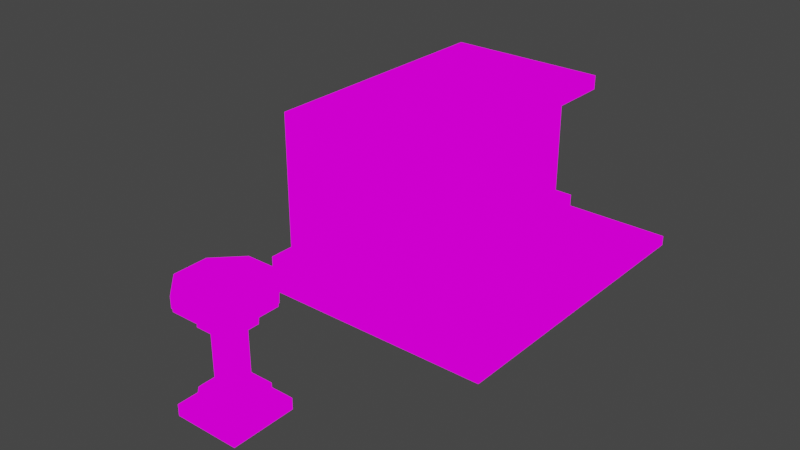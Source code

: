 # Source: Altar.blend  (saved by Blender 2.83.19; exported with 4.5.12 LTS)
import bpy
from mathutils import Matrix  # noqa: F401  (used for matrix-valued properties, if any)

bpy.ops.wm.read_factory_settings(use_empty=True)
scene = bpy.context.scene
scene.name = 'Scene'

# ---- collections
col_collection = bpy.data.collections.new('Collection'); scene.collection.children.link(col_collection)

# ---- images (referenced by path relative to the original .blend; pixels are not part of the script)
import os
ASSET_DIR = os.environ.get("B2B_ASSET_DIR", "")  # directory of the original .blend (textures are referenced by path, not embedded)
HERE = os.path.dirname(os.path.abspath(__file__))  # packed textures are extracted next to this script under _unpacked/

def load_image(name, relpath, width, height, colorspace="sRGB"):
    """Load a texture the original file referenced (path relative to the .blend, or extracted next to this script)."""
    p = next((c for c in (os.path.join(HERE, relpath), os.path.join(ASSET_DIR, relpath)) if relpath and os.path.exists(c)), "")
    if p:
        img = bpy.data.images.load(p, check_existing=True)
        img.name = name
    else:  # same state as the original file: an image datablock whose file is absent (Cycles renders it pink)
        img = bpy.data.images.new(name, width, height)
        img.source = "FILE"
        img.filepath = "//" + (relpath or name)
    img.colorspace_settings.name = colorspace
    return img
img_altar_texture_png = load_image('Altar_Texture.png', 'Altar_Texture.png', 1024, 1024, 'sRGB')

# ---- materials (node trees are filled in below, after node groups)
mat_material_001 = bpy.data.materials.new('Material.001')
mat_material_001.use_transparent_shadow = False

# ---- material node trees
mat_material_001.use_nodes = True; mat_material_001.node_tree.nodes.clear()
_N = mat_material_001.node_tree.nodes; _L = mat_material_001.node_tree.links
n0 = _N.new('ShaderNodeOutputMaterial'); n0.name = 'Material Output'; n0.location = (300, 300)
n1 = _N.new('ShaderNodeEmission'); n1.name = 'Emission'; n1.location = (10, 300)
n2 = _N.new('ShaderNodeTexImage'); n2.name = 'Image Texture'; n2.location = (-280, 280)
n2.image = img_altar_texture_png
n2.interpolation = 'Closest'
_L.new(n1.outputs[0], n0.inputs[0])
_L.new(n2.outputs[0], n1.inputs[0])
n0.is_active_output = True

# ---- world
world_world = bpy.data.worlds.new('World'); scene.world = world_world
world_world.use_nodes = True; world_world.node_tree.nodes.clear()
_N = world_world.node_tree.nodes; _L = world_world.node_tree.links
n0 = _N.new('ShaderNodeOutputWorld'); n0.name = 'World Output'; n0.location = (300, 300)
n1 = _N.new('ShaderNodeBackground'); n1.name = 'Background'; n1.location = (10, 300)
n1.inputs[0].default_value = (0.05088, 0.05088, 0.05088, 1.0)
_L.new(n1.outputs[0], n0.inputs[0])
n0.is_active_output = True
world_world.color = (0.05088, 0.05088, 0.05088)
world_world.use_sun_shadow = False
world_world.sun_shadow_jitter_overblur = 0.0

# ---- meshes
me_cylinder = bpy.data.meshes.new('Cylinder')
me_cylinder.from_pydata([(-0.01859, 1.52, 0.004039), (-0.01859, 1.52, 0.6089), (1.051, 1.077, 0.004039), (1.051, 1.077, 0.6089), (1.494, 0.007861, 0.004039), (1.494, 0.007861, 0.6089), (1.051, -1.061, 0.004039), (1.051, -1.061, 0.6089), (-0.01859, -1.504, 0.004039), (-0.01859, -1.504, 0.6089), (-1.088, -1.061, 0.004039), (-1.088, -1.061, 0.6089), (-1.531, 0.007861, 0.004039), (-1.531, 0.007861, 0.6089), (-1.088, 1.077, 0.004039), (-1.088, 1.077, 0.6089), (-0.01859, 1.434, 0.6089), (0.9901, 1.017, 0.6089), (1.408, 0.007861, 0.6089), (0.9901, -1.001, 0.6089), (-0.01859, -1.419, 0.6089), (-1.027, -1.001, 0.6089), (-1.445, 0.007861, 0.6089), (-1.027, 1.017, 0.6089), (-0.01859, 1.434, 0.6921), (0.9901, 1.017, 0.6921), (1.408, 0.007861, 0.6921), (0.9901, -1.001, 0.6921), (-0.01859, -1.419, 0.6921), (-1.027, -1.001, 0.6921), (-1.445, 0.007861, 0.6921), (-1.027, 1.017, 0.6921), (-0.01859, 0.9242, 0.9283), (0.6294, 0.6558, 0.9283), (0.8978, 0.007861, 0.9283), (0.6294, -0.6401, 0.9283), (-0.01859, -0.9085, 0.9283), (-0.6666, -0.6401, 0.9283), (-0.935, 0.007861, 0.9283), (-0.6666, 0.6558, 0.9283), (-0.01859, 0.7302, 1.105), (0.4922, 0.5186, 1.105), (0.7038, 0.007861, 1.105), (0.4922, -0.5029, 1.105), (-0.01859, -0.7145, 1.105), (-0.5294, -0.5029, 1.105), (-0.7409, 0.007861, 1.105), (-0.5294, 0.5186, 1.105), (-0.01859, 0.7302, 3.901), (0.4922, 0.5186, 3.901), (0.7038, 0.007861, 3.901), (0.4922, -0.5029, 3.901), (-0.01859, -0.7145, 3.901), (-0.5294, -0.5029, 3.901), (-0.7409, 0.007861, 3.901), (-0.5294, 0.5186, 3.901), (-0.01859, 1.211, 3.944), (0.8319, 0.8584, 3.944), (1.184, 0.007861, 3.944), (0.8319, -0.8427, 3.944), (-0.01859, -1.195, 3.944), (-0.8691, -0.8427, 3.944), (-1.221, 0.007861, 3.944), (-0.8691, 0.8584, 3.944), (-0.01859, 1.211, 3.997), (0.8319, 0.8584, 3.997), (1.184, 0.007861, 3.997), (0.8319, -0.8427, 3.997), (-0.01859, -1.195, 3.997), (-0.8691, -0.8427, 3.997), (-1.221, 0.007861, 3.997), (-0.8691, 0.8584, 3.997), (-0.01859, 0.7381, 4.059), (0.4978, 0.5242, 4.059), (0.7117, 0.007861, 4.059), (0.4978, -0.5085, 4.059), (-0.01859, -0.7224, 4.059), (-0.535, -0.5085, 4.059), (-0.7488, 0.007861, 4.059), (-0.535, 0.5242, 4.059), (-0.01859, 1.603, 4.663), (1.109, 1.136, 4.663), (1.576, 0.007861, 4.663), (1.109, -1.12, 4.663), (-0.01859, -1.587, 4.663), (-1.146, -1.12, 4.663), (-1.614, 0.007861, 4.663), (-1.146, 1.136, 4.663), (-0.01859, 1.704, 4.689), (1.181, 1.207, 4.689), (1.677, 0.007861, 4.689), (1.181, -1.191, 4.689), (-0.01859, -1.688, 4.689), (-1.218, -1.191, 4.689), (-1.714, 0.007861, 4.689), (-1.218, 1.207, 4.689), (-0.01859, 1.704, 4.722), (1.181, 1.207, 4.722), (1.677, 0.007861, 4.722), (1.181, -1.191, 4.722), (-0.01859, -1.688, 4.722), (-1.218, -1.191, 4.722), (-1.714, 0.007861, 4.722), (-1.218, 1.207, 4.722), (-0.01859, 1.45, 4.768), (1.001, 1.028, 4.768), (1.424, 0.007861, 4.768), (1.001, -1.012, 4.768), (-0.01859, -1.435, 4.768), (-1.039, -1.012, 4.768), (-1.461, 0.007861, 4.768), (-1.039, 1.028, 4.768), (-0.01859, 1.45, 4.827), (1.001, 1.028, 4.827), (1.424, 0.007861, 4.827), (1.001, -1.012, 4.827), (-0.01859, -1.435, 4.827), (-1.039, -1.012, 4.827), (-1.461, 0.007861, 4.827), (-1.039, 1.028, 4.827), (-0.01859, 2.026, 4.827), (1.408, 1.435, 4.827), (1.999, 0.007861, 4.827), (1.408, -1.419, 4.827), (-0.01859, -2.01, 4.827), (-1.445, -1.419, 4.827), (-2.037, 0.007861, 4.827), (-1.445, 1.435, 4.827), (-0.01859, 2.026, 4.985), (1.408, 1.435, 4.985), (1.999, 0.007861, 4.985), (1.408, -1.419, 4.985), (-0.01859, -2.01, 4.985), (-1.445, -1.419, 4.985), (-2.037, 0.007861, 4.985), (-1.445, 1.435, 4.985), (-0.01859, 2.071, 4.985), (1.44, 1.467, 4.985), (2.045, 0.007861, 4.985), (1.44, -1.451, 4.985), (-0.01859, -2.056, 4.985), (-1.478, -1.451, 4.985), (-2.082, 0.007861, 4.985), (-1.478, 1.467, 4.985), (-0.01859, 2.071, 5.492), (1.44, 1.467, 5.492), (2.045, 0.007861, 5.492), (1.44, -1.451, 5.492), (-0.01859, -2.056, 5.492), (-1.478, -1.451, 5.492), (-2.082, 0.007861, 5.492), (-1.478, 1.467, 5.492), (-2.018, -0.8162, -0.266), (-2.018, -0.8162, 0.266), (-0.8505, 2.003, -0.266), (-0.8505, 2.003, 0.266), (0.8133, -1.988, -0.266), (0.8133, -1.988, 0.266), (1.98, 0.8304, -0.266), (1.98, 0.8304, 0.266)], [], [(0, 1, 3, 2), (2, 3, 5, 4), (4, 5, 7, 6), (6, 7, 9, 8), (8, 9, 11, 10), (10, 11, 13, 12), (9, 7, 19, 20), (12, 13, 15, 14), (14, 15, 1, 0), (0, 2, 4, 6, 8, 10, 12, 14), (19, 18, 26, 27), (15, 13, 22, 23), (5, 3, 17, 18), (11, 9, 20, 21), (1, 15, 23, 16), (3, 1, 16, 17), (7, 5, 18, 19), (13, 11, 21, 22), (31, 30, 38, 39), (17, 16, 24, 25), (16, 23, 31, 24), (22, 21, 29, 30), (20, 19, 27, 28), (18, 17, 25, 26), (23, 22, 30, 31), (21, 20, 28, 29), (36, 35, 43, 44), (29, 28, 36, 37), (27, 26, 34, 35), (25, 24, 32, 33), (24, 31, 39, 32), (30, 29, 37, 38), (28, 27, 35, 36), (26, 25, 33, 34), (40, 47, 55, 48), (34, 33, 41, 42), (39, 38, 46, 47), (37, 36, 44, 45), (35, 34, 42, 43), (33, 32, 40, 41), (32, 39, 47, 40), (38, 37, 45, 46), (53, 52, 60, 61), (46, 45, 53, 54), (44, 43, 51, 52), (42, 41, 49, 50), (47, 46, 54, 55), (45, 44, 52, 53), (43, 42, 50, 51), (41, 40, 48, 49), (63, 62, 70, 71), (51, 50, 58, 59), (49, 48, 56, 57), (48, 55, 63, 56), (54, 53, 61, 62), (52, 51, 59, 60), (50, 49, 57, 58), (55, 54, 62, 63), (70, 69, 77, 78), (61, 60, 68, 69), (59, 58, 66, 67), (57, 56, 64, 65), (56, 63, 71, 64), (62, 61, 69, 70), (60, 59, 67, 68), (58, 57, 65, 66), (73, 72, 80, 81), (68, 67, 75, 76), (66, 65, 73, 74), (71, 70, 78, 79), (69, 68, 76, 77), (67, 66, 74, 75), (65, 64, 72, 73), (64, 71, 79, 72), (87, 86, 94, 95), (72, 79, 87, 80), (78, 77, 85, 86), (76, 75, 83, 84), (74, 73, 81, 82), (79, 78, 86, 87), (77, 76, 84, 85), (75, 74, 82, 83), (90, 89, 97, 98), (85, 84, 92, 93), (83, 82, 90, 91), (81, 80, 88, 89), (80, 87, 95, 88), (86, 85, 93, 94), (84, 83, 91, 92), (82, 81, 89, 90), (96, 103, 111, 104), (95, 94, 102, 103), (93, 92, 100, 101), (91, 90, 98, 99), (89, 88, 96, 97), (88, 95, 103, 96), (94, 93, 101, 102), (92, 91, 99, 100), (107, 106, 114, 115), (102, 101, 109, 110), (100, 99, 107, 108), (98, 97, 105, 106), (103, 102, 110, 111), (101, 100, 108, 109), (99, 98, 106, 107), (97, 96, 104, 105), (119, 118, 126, 127), (105, 104, 112, 113), (104, 111, 119, 112), (110, 109, 117, 118), (108, 107, 115, 116), (106, 105, 113, 114), (111, 110, 118, 119), (109, 108, 116, 117), (124, 123, 131, 132), (117, 116, 124, 125), (115, 114, 122, 123), (113, 112, 120, 121), (112, 119, 127, 120), (118, 117, 125, 126), (116, 115, 123, 124), (114, 113, 121, 122), (128, 135, 143, 136), (122, 121, 129, 130), (127, 126, 134, 135), (125, 124, 132, 133), (123, 122, 130, 131), (121, 120, 128, 129), (120, 127, 135, 128), (126, 125, 133, 134), (141, 140, 148, 149), (134, 133, 141, 142), (132, 131, 139, 140), (130, 129, 137, 138), (135, 134, 142, 143), (133, 132, 140, 141), (131, 130, 138, 139), (129, 128, 136, 137), (145, 144, 151, 150, 149, 148, 147, 146), (139, 138, 146, 147), (137, 136, 144, 145), (136, 143, 151, 144), (142, 141, 149, 150), (140, 139, 147, 148), (138, 137, 145, 146), (143, 142, 150, 151), (152, 153, 155, 154), (154, 155, 159, 158), (158, 159, 157, 156), (156, 157, 153, 152), (154, 158, 156, 152), (159, 155, 153, 157)])
_uv = me_cylinder.uv_layers.new(name='UVMap')
_uv.uv.foreach_set('vector', [0.2081, 0.06439, 0.2081, 0.1178, 0.3103, 0.1178, 0.3103, 0.06439, 0.6853, 0.0957, 0.6853, 0.1491, 0.6136, 0.1491, 0.6136, 0.0957, 0.6136, 0.0957, 0.6136, 0.1491, 0.5115, 0.1491, 0.5115, 0.0957, 0.5115, 0.0957, 0.5115, 0.1491, 0.4388, 0.1491, 0.4388, 0.0957, 0.3121, 0.06439, 0.3121, 0.1178, 0.2099, 0.1178, 0.2099, 0.06439, 0.4381, 0.0957, 0.4381, 0.1491, 0.5097, 0.1491, 0.5097, 0.0957, 0.4388, 0.1491, 0.5115, 0.1491, 0.5144, 0.1491, 0.4458, 0.1491, 0.5097, 0.0957, 0.5097, 0.1491, 0.6118, 0.1491, 0.6118, 0.0957, 0.6118, 0.0957, 0.6118, 0.1491, 0.6846, 0.1491, 0.6846, 0.0957, 0.7469, 0.8847, 0.8342, 0.8853, 0.8964, 0.824, 0.897, 0.7367, 0.8357, 0.6745, 0.7484, 0.6739, 0.6862, 0.7352, 0.6856, 0.8225, 0.5144, 0.1491, 0.6107, 0.1491, 0.6107, 0.1564, 0.5144, 0.1564, 0.6118, 0.1491, 0.5097, 0.1491, 0.5127, 0.1491, 0.609, 0.1491, 0.6136, 0.1491, 0.6853, 0.1491, 0.6783, 0.1491, 0.6107, 0.1491, 0.2099, 0.1178, 0.3121, 0.1178, 0.3091, 0.1178, 0.2127, 0.1178, 0.6846, 0.1491, 0.6118, 0.1491, 0.609, 0.1491, 0.6776, 0.1491, 0.3103, 0.1178, 0.2081, 0.1178, 0.211, 0.1178, 0.3074, 0.1178, 0.5115, 0.1491, 0.6136, 0.1491, 0.6107, 0.1491, 0.5144, 0.1491, 0.5097, 0.1491, 0.4381, 0.1491, 0.4451, 0.1491, 0.5127, 0.1491, 0.609, 0.1564, 0.5127, 0.1564, 0.5302, 0.1772, 0.5921, 0.1772, 0.3074, 0.1178, 0.211, 0.1178, 0.211, 0.1251, 0.3074, 0.1251, 0.6776, 0.1491, 0.609, 0.1491, 0.609, 0.1564, 0.6776, 0.1564, 0.5127, 0.1491, 0.4451, 0.1491, 0.4451, 0.1564, 0.5127, 0.1564, 0.4458, 0.1491, 0.5144, 0.1491, 0.5144, 0.1564, 0.4458, 0.1564, 0.6107, 0.1491, 0.6783, 0.1491, 0.6783, 0.1564, 0.6107, 0.1564, 0.609, 0.1491, 0.5127, 0.1491, 0.5127, 0.1564, 0.609, 0.1564, 0.2127, 0.1178, 0.3091, 0.1178, 0.3091, 0.1251, 0.2127, 0.1251, 0.4872, 0.1772, 0.5313, 0.1772, 0.5377, 0.1929, 0.503, 0.1929, 0.2127, 0.1251, 0.3091, 0.1251, 0.2916, 0.146, 0.2296, 0.146, 0.5144, 0.1564, 0.6107, 0.1564, 0.5932, 0.1772, 0.5313, 0.1772, 0.3074, 0.1251, 0.211, 0.1251, 0.2286, 0.146, 0.2905, 0.146, 0.6776, 0.1564, 0.609, 0.1564, 0.5921, 0.1772, 0.6362, 0.1772, 0.5127, 0.1564, 0.4451, 0.1564, 0.4868, 0.1772, 0.5302, 0.1772, 0.4458, 0.1564, 0.5144, 0.1564, 0.5313, 0.1772, 0.4872, 0.1772, 0.6107, 0.1564, 0.6783, 0.1564, 0.6366, 0.1772, 0.5932, 0.1772, 0.6204, 0.1929, 0.5856, 0.1929, 0.5856, 0.4395, 0.6204, 0.4395, 0.5932, 0.1772, 0.6366, 0.1772, 0.6207, 0.1929, 0.5865, 0.1929, 0.5921, 0.1772, 0.5302, 0.1772, 0.5369, 0.1929, 0.5856, 0.1929, 0.2296, 0.146, 0.2916, 0.146, 0.2849, 0.1616, 0.2361, 0.1616, 0.5313, 0.1772, 0.5932, 0.1772, 0.5865, 0.1929, 0.5377, 0.1929, 0.2905, 0.146, 0.2286, 0.146, 0.2352, 0.1616, 0.284, 0.1616, 0.6362, 0.1772, 0.5921, 0.1772, 0.5856, 0.1929, 0.6204, 0.1929, 0.5302, 0.1772, 0.4868, 0.1772, 0.5026, 0.1929, 0.5369, 0.1929, 0.2361, 0.4085, 0.2849, 0.4085, 0.3014, 0.4123, 0.2201, 0.4123, 0.5369, 0.1929, 0.5026, 0.1929, 0.5026, 0.4395, 0.5369, 0.4395, 0.503, 0.1929, 0.5377, 0.1929, 0.5377, 0.4395, 0.503, 0.4395, 0.5865, 0.1929, 0.6207, 0.1929, 0.6207, 0.4395, 0.5865, 0.4395, 0.5856, 0.1929, 0.5369, 0.1929, 0.5369, 0.4395, 0.5856, 0.4395, 0.2361, 0.1616, 0.2849, 0.1616, 0.2849, 0.4085, 0.2361, 0.4085, 0.5377, 0.1929, 0.5865, 0.1929, 0.5865, 0.4395, 0.5377, 0.4395, 0.284, 0.1616, 0.2352, 0.1616, 0.2352, 0.4085, 0.284, 0.4085, 0.6016, 0.4433, 0.5204, 0.4433, 0.5204, 0.4479, 0.6016, 0.4479, 0.5377, 0.4395, 0.5865, 0.4395, 0.603, 0.4433, 0.5218, 0.4433, 0.284, 0.4085, 0.2352, 0.4085, 0.2187, 0.4123, 0.3, 0.4123, 0.6204, 0.4395, 0.5856, 0.4395, 0.6016, 0.4433, 0.6594, 0.4433, 0.5369, 0.4395, 0.5026, 0.4395, 0.4634, 0.4433, 0.5204, 0.4433, 0.503, 0.4395, 0.5377, 0.4395, 0.5218, 0.4433, 0.4639, 0.4433, 0.5865, 0.4395, 0.6207, 0.4395, 0.66, 0.4433, 0.603, 0.4433, 0.5856, 0.4395, 0.5369, 0.4395, 0.5204, 0.4433, 0.6016, 0.4433, 0.5204, 0.4479, 0.4634, 0.4479, 0.502, 0.4534, 0.5366, 0.4534, 0.2201, 0.4123, 0.3014, 0.4123, 0.3014, 0.4169, 0.2201, 0.4169, 0.5218, 0.4433, 0.603, 0.4433, 0.603, 0.4479, 0.5218, 0.4479, 0.3, 0.4123, 0.2187, 0.4123, 0.2187, 0.4169, 0.3, 0.4169, 0.6594, 0.4433, 0.6016, 0.4433, 0.6016, 0.4479, 0.6594, 0.4479, 0.5204, 0.4433, 0.4634, 0.4433, 0.4634, 0.4479, 0.5204, 0.4479, 0.4639, 0.4433, 0.5218, 0.4433, 0.5218, 0.4479, 0.4639, 0.4479, 0.603, 0.4433, 0.66, 0.4433, 0.66, 0.4479, 0.603, 0.4479, 0.2843, 0.4224, 0.235, 0.4224, 0.2052, 0.4757, 0.313, 0.4757, 0.4639, 0.4479, 0.5218, 0.4479, 0.5375, 0.4534, 0.5023, 0.4534, 0.603, 0.4479, 0.66, 0.4479, 0.6214, 0.4534, 0.5868, 0.4534, 0.6016, 0.4479, 0.5204, 0.4479, 0.5366, 0.4534, 0.5859, 0.4534, 0.2201, 0.4169, 0.3014, 0.4169, 0.2852, 0.4224, 0.2358, 0.4224, 0.5218, 0.4479, 0.603, 0.4479, 0.5868, 0.4534, 0.5375, 0.4534, 0.3, 0.4169, 0.2187, 0.4169, 0.235, 0.4224, 0.2843, 0.4224, 0.6594, 0.4479, 0.6016, 0.4479, 0.5859, 0.4534, 0.621, 0.4534, 0.6146, 0.5067, 0.5069, 0.5067, 0.5034, 0.509, 0.6179, 0.509, 0.621, 0.4534, 0.5859, 0.4534, 0.6146, 0.5067, 0.6913, 0.5067, 0.5366, 0.4534, 0.502, 0.4534, 0.4313, 0.5067, 0.5069, 0.5067, 0.5023, 0.4534, 0.5375, 0.4534, 0.5088, 0.5067, 0.4321, 0.5067, 0.5868, 0.4534, 0.6214, 0.4534, 0.6921, 0.5067, 0.6165, 0.5067, 0.5859, 0.4534, 0.5366, 0.4534, 0.5069, 0.5067, 0.6146, 0.5067, 0.2358, 0.4224, 0.2852, 0.4224, 0.3149, 0.4757, 0.2071, 0.4757, 0.5375, 0.4534, 0.5868, 0.4534, 0.6165, 0.5067, 0.5088, 0.5067, 0.62, 0.509, 0.7003, 0.509, 0.7003, 0.5119, 0.62, 0.5119, 0.2071, 0.4757, 0.3149, 0.4757, 0.3184, 0.4781, 0.2038, 0.4781, 0.5088, 0.5067, 0.6165, 0.5067, 0.62, 0.509, 0.5054, 0.509, 0.313, 0.4757, 0.2052, 0.4757, 0.2018, 0.4781, 0.3164, 0.4781, 0.6913, 0.5067, 0.6146, 0.5067, 0.6179, 0.509, 0.6995, 0.509, 0.5069, 0.5067, 0.4313, 0.5067, 0.4231, 0.509, 0.5034, 0.509, 0.4321, 0.5067, 0.5088, 0.5067, 0.5054, 0.509, 0.4239, 0.509, 0.6165, 0.5067, 0.6921, 0.5067, 0.7003, 0.509, 0.62, 0.509, 0.6995, 0.5119, 0.6179, 0.5119, 0.6095, 0.516, 0.6789, 0.516, 0.6179, 0.509, 0.5034, 0.509, 0.5034, 0.5119, 0.6179, 0.5119, 0.2038, 0.4781, 0.3184, 0.4781, 0.3184, 0.481, 0.2038, 0.481, 0.5054, 0.509, 0.62, 0.509, 0.62, 0.5119, 0.5054, 0.5119, 0.3164, 0.4781, 0.2018, 0.4781, 0.2018, 0.481, 0.3164, 0.481, 0.6995, 0.509, 0.6179, 0.509, 0.6179, 0.5119, 0.6995, 0.5119, 0.5034, 0.509, 0.4231, 0.509, 0.4231, 0.5119, 0.5034, 0.5119, 0.4239, 0.509, 0.5054, 0.509, 0.5054, 0.5119, 0.4239, 0.5119, 0.5138, 0.516, 0.6112, 0.516, 0.6112, 0.5212, 0.5138, 0.5212, 0.5034, 0.5119, 0.4231, 0.5119, 0.4438, 0.516, 0.5121, 0.516, 0.4239, 0.5119, 0.5054, 0.5119, 0.5138, 0.516, 0.4445, 0.516, 0.62, 0.5119, 0.7003, 0.5119, 0.6796, 0.516, 0.6112, 0.516, 0.6179, 0.5119, 0.5034, 0.5119, 0.5121, 0.516, 0.6095, 0.516, 0.2038, 0.481, 0.3184, 0.481, 0.3097, 0.485, 0.2122, 0.485, 0.5054, 0.5119, 0.62, 0.5119, 0.6112, 0.516, 0.5138, 0.516, 0.3164, 0.481, 0.2018, 0.481, 0.2105, 0.485, 0.308, 0.485, 0.6095, 0.5212, 0.5121, 0.5212, 0.4924, 0.5212, 0.6286, 0.5212, 0.308, 0.485, 0.2105, 0.485, 0.2105, 0.4902, 0.308, 0.4902, 0.6789, 0.516, 0.6095, 0.516, 0.6095, 0.5212, 0.6789, 0.5212, 0.5121, 0.516, 0.4438, 0.516, 0.4438, 0.5212, 0.5121, 0.5212, 0.4445, 0.516, 0.5138, 0.516, 0.5138, 0.5212, 0.4445, 0.5212, 0.6112, 0.516, 0.6796, 0.516, 0.6796, 0.5212, 0.6112, 0.5212, 0.6095, 0.516, 0.5121, 0.516, 0.5121, 0.5212, 0.6095, 0.5212, 0.2122, 0.485, 0.3097, 0.485, 0.3097, 0.4902, 0.2122, 0.4902, 0.3977, 0.5212, 0.4948, 0.5212, 0.4948, 0.5244, 0.3977, 0.5244, 0.2122, 0.4902, 0.3097, 0.4902, 0.3295, 0.4902, 0.1931, 0.4902, 0.5138, 0.5212, 0.6112, 0.5212, 0.631, 0.5212, 0.4948, 0.5212, 0.308, 0.4902, 0.2105, 0.4902, 0.1907, 0.4902, 0.3271, 0.4902, 0.6789, 0.5212, 0.6095, 0.5212, 0.6286, 0.5212, 0.7257, 0.5212, 0.5121, 0.5212, 0.4438, 0.5212, 0.3967, 0.5212, 0.4924, 0.5212, 0.4445, 0.5212, 0.5138, 0.5212, 0.4948, 0.5212, 0.3977, 0.5212, 0.6112, 0.5212, 0.6796, 0.5212, 0.7267, 0.5212, 0.631, 0.5212, 0.7257, 0.5244, 0.6286, 0.5244, 0.6301, 0.5244, 0.7294, 0.5244, 0.631, 0.5212, 0.7267, 0.5212, 0.7267, 0.5244, 0.631, 0.5244, 0.6286, 0.5212, 0.4924, 0.5212, 0.4924, 0.5244, 0.6286, 0.5244, 0.1931, 0.4902, 0.3295, 0.4902, 0.3295, 0.4934, 0.1931, 0.4934, 0.4948, 0.5212, 0.631, 0.5212, 0.631, 0.5244, 0.4948, 0.5244, 0.3271, 0.4902, 0.1907, 0.4902, 0.1907, 0.4934, 0.3271, 0.4934, 0.7257, 0.5212, 0.6286, 0.5212, 0.6286, 0.5244, 0.7257, 0.5244, 0.4924, 0.5212, 0.3967, 0.5212, 0.3967, 0.5244, 0.4924, 0.5244, 0.1916, 0.4934, 0.331, 0.4934, 0.331, 0.549, 0.1916, 0.549, 0.4924, 0.5244, 0.3967, 0.5244, 0.393, 0.5244, 0.4908, 0.5244, 0.3977, 0.5244, 0.4948, 0.5244, 0.4933, 0.5244, 0.394, 0.5244, 0.631, 0.5244, 0.7267, 0.5244, 0.7304, 0.5244, 0.6326, 0.5244, 0.6286, 0.5244, 0.4924, 0.5244, 0.4908, 0.5244, 0.6301, 0.5244, 0.1931, 0.4934, 0.3295, 0.4934, 0.331, 0.4934, 0.1916, 0.4934, 0.4948, 0.5244, 0.631, 0.5244, 0.6326, 0.5244, 0.4933, 0.5244, 0.3271, 0.4934, 0.1907, 0.4934, 0.1891, 0.4934, 0.3286, 0.4934, 0.8498, 0.9238, 0.7307, 0.923, 0.6471, 0.8381, 0.6479, 0.719, 0.7328, 0.6354, 0.8519, 0.6362, 0.9356, 0.7211, 0.9347, 0.8402, 0.4933, 0.5244, 0.6326, 0.5244, 0.6326, 0.5799, 0.4933, 0.5799, 0.3286, 0.4934, 0.1891, 0.4934, 0.1891, 0.549, 0.3286, 0.549, 0.7294, 0.5244, 0.6301, 0.5244, 0.6301, 0.5799, 0.7294, 0.5799, 0.4908, 0.5244, 0.393, 0.5244, 0.393, 0.5799, 0.4908, 0.5799, 0.394, 0.5244, 0.4933, 0.5244, 0.4933, 0.5799, 0.394, 0.5799, 0.6326, 0.5244, 0.7304, 0.5244, 0.7304, 0.5799, 0.6326, 0.5799, 0.6301, 0.5244, 0.4908, 0.5244, 0.4908, 0.5799, 0.6301, 0.5799, 0.4261, 0.07187, 0.4261, 0.1188, 0.6952, 0.1188, 0.6952, 0.07187, 0.1238, 0.04054, 0.1238, 0.08753, 0.3944, 0.08753, 0.3944, 0.04054, 0.6972, 0.07187, 0.6972, 0.1188, 0.4281, 0.1188, 0.4281, 0.07187, 0.3964, 0.04054, 0.3964, 0.08753, 0.1258, 0.08753, 0.1258, 0.04054, 0.6749, 0.8938, 0.9061, 0.8955, 0.9078, 0.6653, 0.6766, 0.6636, 0.9061, 0.8955, 0.6749, 0.8938, 0.6766, 0.6636, 0.9078, 0.6653])
me_cylinder.materials.append(mat_material_001)
me_cylinder.use_remesh_fix_poles = True
me_cylinder.use_remesh_preserve_attributes = False
me_cylinder.use_mirror_vertex_groups = False
me_cylinder.update()
me_cube_001 = bpy.data.meshes.new('Cube.001')
me_cube_001.from_pydata([(-6.227, -9.056, -0.00202), (-6.227, -9.056, 0.4819), (-6.227, 9.056, -0.00202), (-6.227, 9.056, 0.4819), (6.227, -9.056, -0.00202), (6.227, -9.056, 0.4819), (6.227, 9.056, -0.00202), (6.227, 9.056, 0.4819), (-5.714, -8.507, 0.4721), (-5.714, -8.507, 1.341), (-5.714, 8.507, 0.4721), (-5.714, 8.507, 1.341), (1.208, -8.507, 0.4721), (1.208, -8.507, 1.341), (1.208, 8.507, 0.4721), (1.208, 8.507, 1.341), (-5.308, -7.51, 1.341), (-5.308, 7.51, 1.341), (0.8023, 7.51, 1.341), (0.8023, -7.51, 1.341), (-5.308, -7.51, 7.515), (-5.308, 7.51, 7.515), (0.8023, 7.51, 7.515), (0.8023, -7.51, 7.515), (0.8023, 6.822, 1.76), (0.8023, -6.822, 1.76), (0.8023, 6.822, 6.539), (0.8023, -6.822, 6.539), (0.1925, 5.595, 1.76), (0.1925, -5.595, 1.76), (0.1925, 5.595, 6.539), (0.1925, -5.595, 6.539), (-5.308, -7.51, 8.194), (-5.308, 7.51, 8.194), (0.8023, 7.51, 8.194), (0.8023, -7.51, 8.194), (2.497, 7.51, 7.515), (2.497, -7.51, 7.515), (2.497, 7.51, 8.194), (2.497, -7.51, 8.194), (-0.06361, -0.849, 1.742), (-0.06361, -1.151, 1.74), (-0.06361, 0.849, 1.742), (-0.06361, 1.151, 1.74), (0.7657, -0.849, 1.742), (0.7657, -1.151, 1.74), (0.7657, 0.849, 1.742), (0.7657, 1.151, 1.74), (-0.06361, 0.0, 6.231), (-0.06361, 0.0, 6.533), (0.7657, 0.0, 6.231), (0.7657, 0.0, 6.533), (-0.06361, -0.8412, 5.313), (0.7719, -1.181, 5.319), (-0.06361, -1.181, 5.319), (0.7657, -0.8412, 5.313), (-0.06361, 1.201, 5.315), (0.7657, 0.8208, 5.318), (-0.06361, 0.8208, 5.318), (0.7657, 1.201, 5.315), (-0.06361, -0.803, 6.029), (0.7657, -0.6333, 5.874), (-0.06361, -0.6333, 5.874), (0.7657, -0.803, 6.029), (-0.06361, 0.6309, 5.869), (0.7657, 0.8211, 6.018), (-0.06361, 0.8211, 6.018), (0.7657, 0.6309, 5.869), (-0.06361, -2.867, 1.742), (-0.06361, -3.17, 1.74), (-0.06361, -1.17, 1.742), (-0.06361, -0.8675, 1.74), (0.7657, -2.867, 1.742), (0.7657, -3.17, 1.74), (0.7657, -1.17, 1.742), (0.7657, -0.8675, 1.74), (-0.06361, -2.018, 6.231), (-0.06361, -2.018, 6.533), (0.7657, -2.018, 6.231), (0.7657, -2.018, 6.533), (-0.06361, -2.86, 5.313), (0.7657, -3.199, 5.319), (-0.06361, -3.199, 5.319), (0.7719, -2.86, 5.313), (-0.06361, -0.8173, 5.315), (0.7657, -1.198, 5.318), (-0.06361, -1.198, 5.318), (0.7657, -0.8173, 5.315), (-0.06361, -2.822, 6.029), (0.7657, -2.652, 5.874), (-0.06361, -2.652, 5.874), (0.7657, -2.822, 6.029), (-0.06361, -1.388, 5.869), (0.7657, -1.197, 6.018), (-0.06361, -1.197, 6.018), (0.7657, -1.388, 5.869), (-0.06361, -4.904, 1.742), (-0.06361, -5.206, 1.74), (-0.06361, -3.206, 1.742), (-0.06361, -2.904, 1.74), (0.7657, -4.904, 1.742), (0.7657, -5.206, 1.74), (0.7657, -3.206, 1.742), (0.7657, -2.904, 1.74), (-0.06361, -4.055, 6.231), (-0.06361, -4.055, 6.533), (0.7657, -4.055, 6.231), (0.7657, -4.055, 6.533), (-0.06361, -4.896, 5.313), (0.7657, -5.235, 5.319), (-0.06361, -5.235, 5.319), (0.7657, -4.896, 5.313), (-0.06361, -2.853, 5.315), (0.7657, -3.234, 5.318), (-0.06361, -3.234, 5.318), (0.7657, -2.853, 5.315), (-0.06361, -4.858, 6.029), (0.7657, -4.688, 5.874), (-0.06361, -4.688, 5.874), (0.7657, -4.858, 6.029), (-0.06361, -3.424, 5.869), (0.7657, -3.233, 6.018), (-0.06361, -3.233, 6.018), (0.7657, -3.424, 5.869), (-0.06361, 1.18, 1.742), (-0.06361, 0.8784, 1.74), (-0.06361, 2.878, 1.742), (-0.06361, 3.18, 1.74), (0.7657, 1.18, 1.742), (0.7657, 0.8784, 1.74), (0.7657, 2.878, 1.742), (0.7657, 3.18, 1.74), (-0.06361, 2.029, 6.231), (-0.06361, 2.029, 6.533), (0.7657, 2.029, 6.231), (0.7657, 2.029, 6.533), (-0.06361, 1.188, 5.313), (0.7657, 0.8487, 5.319), (-0.06361, 0.8487, 5.319), (0.7657, 1.188, 5.313), (-0.06361, 3.231, 5.315), (0.7657, 2.85, 5.318), (-0.06361, 2.85, 5.318), (0.7657, 3.231, 5.315), (-0.06361, 1.226, 6.029), (0.7657, 1.396, 5.874), (-0.06361, 1.396, 5.874), (0.7657, 1.226, 6.029), (-0.06361, 2.66, 5.869), (0.7657, 2.851, 6.018), (-0.06361, 2.851, 6.018), (0.7657, 2.66, 5.869), (-0.06361, 3.217, 1.742), (-0.06361, 2.915, 1.74), (-0.06361, 4.915, 1.742), (-0.06361, 5.217, 1.74), (0.7657, 3.217, 1.742), (0.7657, 2.915, 1.74), (0.7657, 4.915, 1.742), (0.7657, 5.217, 1.74), (-0.06361, 4.066, 6.231), (-0.06361, 4.066, 6.533), (0.7657, 4.066, 6.231), (0.7657, 4.066, 6.533), (-0.06361, 3.224, 5.313), (0.7657, 2.885, 5.319), (-0.06361, 2.885, 5.319), (0.7657, 3.224, 5.313), (-0.06361, 5.267, 5.315), (0.7657, 4.886, 5.318), (-0.06361, 4.886, 5.318), (0.7657, 5.267, 5.315), (-0.06361, 3.263, 6.029), (0.7657, 3.432, 5.874), (-0.06361, 3.432, 5.874), (0.7657, 3.263, 6.029), (-0.06361, 4.696, 5.869), (0.7657, 4.887, 6.018), (-0.06361, 4.887, 6.018), (0.7657, 4.696, 5.869)], [], [(0, 1, 3, 2), (2, 3, 7, 6), (6, 7, 5, 4), (4, 5, 1, 0), (2, 6, 4, 0), (7, 3, 1, 5), (8, 9, 11, 10), (10, 11, 15, 14), (14, 15, 13, 12), (12, 13, 9, 8), (10, 14, 12, 8), (11, 9, 16, 17), (16, 19, 23, 20), (9, 13, 19, 16), (15, 11, 17, 18), (13, 15, 18, 19), (22, 34, 38, 36), (18, 17, 21, 22), (23, 19, 25, 27), (17, 16, 20, 21), (24, 26, 30, 28), (22, 23, 27, 26), (18, 22, 26, 24), (19, 18, 24, 25), (29, 28, 30, 31), (26, 27, 31, 30), (27, 25, 29, 31), (25, 24, 28, 29), (34, 33, 32, 35), (21, 20, 32, 33), (20, 23, 35, 32), (22, 21, 33, 34), (37, 36, 38, 39), (34, 35, 39, 38), (23, 22, 36, 37), (35, 23, 37, 39), (58, 56, 43, 42), (42, 43, 47, 46), (55, 53, 45, 44), (44, 45, 41, 40), (52, 55, 44, 40), (53, 54, 41, 45), (65, 66, 49, 51), (64, 67, 50, 48), (67, 65, 51, 50), (62, 60, 49, 48), (40, 41, 54, 52), (63, 60, 54, 53), (62, 61, 55, 52), (61, 63, 53, 55), (46, 47, 59, 57), (42, 46, 57, 58), (47, 43, 56, 59), (64, 66, 56, 58), (50, 51, 63, 61), (48, 50, 61, 62), (51, 49, 60, 63), (52, 54, 60, 62), (48, 49, 66, 64), (57, 59, 65, 67), (58, 57, 67, 64), (59, 56, 66, 65), (86, 84, 71, 70), (70, 71, 75, 74), (83, 81, 73, 72), (72, 73, 69, 68), (80, 83, 72, 68), (81, 82, 69, 73), (93, 94, 77, 79), (92, 95, 78, 76), (95, 93, 79, 78), (90, 88, 77, 76), (68, 69, 82, 80), (91, 88, 82, 81), (90, 89, 83, 80), (89, 91, 81, 83), (74, 75, 87, 85), (70, 74, 85, 86), (75, 71, 84, 87), (92, 94, 84, 86), (78, 79, 91, 89), (76, 78, 89, 90), (79, 77, 88, 91), (80, 82, 88, 90), (76, 77, 94, 92), (85, 87, 93, 95), (86, 85, 95, 92), (87, 84, 94, 93), (114, 112, 99, 98), (98, 99, 103, 102), (111, 109, 101, 100), (100, 101, 97, 96), (108, 111, 100, 96), (109, 110, 97, 101), (121, 122, 105, 107), (120, 123, 106, 104), (123, 121, 107, 106), (118, 116, 105, 104), (96, 97, 110, 108), (119, 116, 110, 109), (118, 117, 111, 108), (117, 119, 109, 111), (102, 103, 115, 113), (98, 102, 113, 114), (103, 99, 112, 115), (120, 122, 112, 114), (106, 107, 119, 117), (104, 106, 117, 118), (107, 105, 116, 119), (108, 110, 116, 118), (104, 105, 122, 120), (113, 115, 121, 123), (114, 113, 123, 120), (115, 112, 122, 121), (142, 140, 127, 126), (126, 127, 131, 130), (139, 137, 129, 128), (128, 129, 125, 124), (136, 139, 128, 124), (137, 138, 125, 129), (149, 150, 133, 135), (148, 151, 134, 132), (151, 149, 135, 134), (146, 144, 133, 132), (124, 125, 138, 136), (147, 144, 138, 137), (146, 145, 139, 136), (145, 147, 137, 139), (130, 131, 143, 141), (126, 130, 141, 142), (131, 127, 140, 143), (148, 150, 140, 142), (134, 135, 147, 145), (132, 134, 145, 146), (135, 133, 144, 147), (136, 138, 144, 146), (132, 133, 150, 148), (141, 143, 149, 151), (142, 141, 151, 148), (143, 140, 150, 149), (170, 168, 155, 154), (154, 155, 159, 158), (167, 165, 157, 156), (156, 157, 153, 152), (164, 167, 156, 152), (165, 166, 153, 157), (177, 178, 161, 163), (176, 179, 162, 160), (179, 177, 163, 162), (174, 172, 161, 160), (152, 153, 166, 164), (175, 172, 166, 165), (174, 173, 167, 164), (173, 175, 165, 167), (158, 159, 171, 169), (154, 158, 169, 170), (159, 155, 168, 171), (176, 178, 168, 170), (162, 163, 175, 173), (160, 162, 173, 174), (163, 161, 172, 175), (164, 166, 172, 174), (160, 161, 178, 176), (169, 171, 177, 179), (170, 169, 179, 176), (171, 168, 178, 177)])
_uv = me_cube_001.uv_layers.new(name='UVMap')
_uv.uv.foreach_set('vector', [0.04418, 0.6122, 0.04418, 0.6277, 0.6269, 0.6277, 0.6269, 0.6122, 0.02533, 0.02817, 0.02533, 0.0493, 0.5691, 0.0493, 0.5691, 0.02817, 0.6269, 0.6122, 0.6269, 0.6277, 0.04418, 0.6277, 0.04418, 0.6122, 0.5691, 0.02817, 0.5691, 0.0493, 0.02533, 0.0493, 0.02533, 0.02817, 0.6244, 0.9803, 0.939, 0.9803, 0.939, 0.5228, 0.6244, 0.5228, 0.939, 0.9803, 0.6244, 0.9803, 0.6244, 0.5228, 0.939, 0.5228, 0.06186, 0.6274, 0.06186, 0.6554, 0.6092, 0.6554, 0.6092, 0.6274, 0.04775, 0.04887, 0.04775, 0.08682, 0.3499, 0.08682, 0.3499, 0.04887, 0.6092, 0.6274, 0.6092, 0.6554, 0.06186, 0.6554, 0.06186, 0.6274, 0.3499, 0.04887, 0.3499, 0.08682, 0.04775, 0.08682, 0.04775, 0.04887, 0.6374, 0.9665, 0.8122, 0.9665, 0.8122, 0.5366, 0.6374, 0.5366, 0.6374, 0.9665, 0.6374, 0.5366, 0.6476, 0.5618, 0.6476, 0.9413, 0.06546, 0.08682, 0.3322, 0.08682, 0.3322, 0.3563, 0.06546, 0.3563, 0.6374, 0.5366, 0.8122, 0.5366, 0.802, 0.5618, 0.6476, 0.5618, 0.8122, 0.9665, 0.6374, 0.9665, 0.6476, 0.9413, 0.802, 0.9413, 0.8122, 0.5366, 0.8122, 0.9665, 0.802, 0.9413, 0.802, 0.5618, 0.3322, 0.3563, 0.3322, 0.386, 0.4062, 0.386, 0.4062, 0.3563, 0.3322, 0.08682, 0.06546, 0.08682, 0.06546, 0.3563, 0.3322, 0.3563, 0.09393, 0.854, 0.09393, 0.6554, 0.1161, 0.6688, 0.1161, 0.8226, 0.5772, 0.6554, 0.09393, 0.6554, 0.09393, 0.854, 0.5772, 0.854, 0.555, 0.6688, 0.555, 0.8226, 0.5156, 0.8226, 0.5156, 0.6688, 0.5772, 0.854, 0.09393, 0.854, 0.1161, 0.8226, 0.555, 0.8226, 0.5772, 0.6554, 0.5772, 0.854, 0.555, 0.8226, 0.555, 0.6688, 0.09393, 0.6554, 0.5772, 0.6554, 0.555, 0.6688, 0.1161, 0.6688, 0.1555, 0.6688, 0.5156, 0.6688, 0.5156, 0.8226, 0.1555, 0.8226, 0.802, 0.9239, 0.802, 0.5792, 0.7866, 0.6102, 0.7866, 0.8929, 0.1161, 0.8226, 0.1161, 0.6688, 0.1555, 0.6688, 0.1555, 0.8226, 0.802, 0.5792, 0.802, 0.9239, 0.7866, 0.8929, 0.7866, 0.6102, 0.802, 0.9413, 0.6476, 0.9413, 0.6476, 0.5618, 0.802, 0.5618, 0.5772, 0.854, 0.09393, 0.854, 0.09393, 0.8759, 0.5772, 0.8759, 0.06546, 0.3563, 0.3322, 0.3563, 0.3322, 0.386, 0.06546, 0.386, 0.3322, 0.3563, 0.06546, 0.3563, 0.06546, 0.386, 0.3322, 0.386, 0.09393, 0.854, 0.5772, 0.854, 0.5772, 0.8759, 0.09393, 0.8759, 0.802, 0.9413, 0.802, 0.5618, 0.8448, 0.5618, 0.8448, 0.9413, 0.802, 0.5618, 0.802, 0.9413, 0.8448, 0.9413, 0.8448, 0.5618, 0.3322, 0.386, 0.3322, 0.3563, 0.4062, 0.3563, 0.4062, 0.386, 0.6047, 0.4998, 0.6223, 0.4996, 0.62, 0.334, 0.606, 0.3341, 0.606, 0.3341, 0.62, 0.334, 0.62, 0.334, 0.606, 0.3341, 0.5277, 0.4996, 0.5119, 0.4999, 0.5133, 0.334, 0.5273, 0.3341, 0.5273, 0.3341, 0.5133, 0.334, 0.5133, 0.334, 0.5273, 0.3341, 0.5277, 0.4996, 0.5277, 0.4996, 0.5273, 0.3341, 0.5273, 0.3341, 0.5119, 0.4999, 0.5119, 0.4999, 0.5133, 0.334, 0.5133, 0.334, 0.6047, 0.5322, 0.6047, 0.5322, 0.5667, 0.5561, 0.5667, 0.5561, 0.5959, 0.5253, 0.5959, 0.5253, 0.5667, 0.5421, 0.5667, 0.5421, 0.5959, 0.5253, 0.6047, 0.5322, 0.5667, 0.5561, 0.5667, 0.5421, 0.5373, 0.5256, 0.5294, 0.5327, 0.5667, 0.5561, 0.5667, 0.5421, 0.5273, 0.3341, 0.5133, 0.334, 0.5119, 0.4999, 0.5277, 0.4996, 0.5294, 0.5327, 0.5294, 0.5327, 0.5119, 0.4999, 0.5119, 0.4999, 0.5373, 0.5256, 0.5373, 0.5256, 0.5277, 0.4996, 0.5277, 0.4996, 0.5373, 0.5256, 0.5294, 0.5327, 0.5119, 0.4999, 0.5277, 0.4996, 0.606, 0.3341, 0.62, 0.334, 0.6223, 0.4996, 0.6047, 0.4998, 0.606, 0.3341, 0.606, 0.3341, 0.6047, 0.4998, 0.6047, 0.4998, 0.62, 0.334, 0.62, 0.334, 0.6223, 0.4996, 0.6223, 0.4996, 0.5959, 0.5253, 0.6047, 0.5322, 0.6223, 0.4996, 0.6047, 0.4998, 0.8015, 0.7516, 0.8015, 0.7516, 0.8015, 0.7313, 0.8015, 0.7356, 0.5667, 0.5421, 0.5667, 0.5421, 0.5373, 0.5256, 0.5373, 0.5256, 0.5667, 0.5561, 0.5667, 0.5561, 0.5294, 0.5327, 0.5294, 0.5327, 0.5277, 0.4996, 0.5119, 0.4999, 0.5294, 0.5327, 0.5373, 0.5256, 0.5667, 0.5421, 0.5667, 0.5561, 0.6047, 0.5322, 0.5959, 0.5253, 0.6047, 0.4998, 0.6223, 0.4996, 0.6047, 0.5322, 0.5959, 0.5253, 0.6047, 0.4998, 0.6047, 0.4998, 0.5959, 0.5253, 0.5959, 0.5253, 0.6223, 0.4996, 0.6223, 0.4996, 0.6047, 0.5322, 0.6047, 0.5322, 0.6047, 0.4998, 0.6223, 0.4996, 0.62, 0.334, 0.606, 0.3341, 0.606, 0.3341, 0.62, 0.334, 0.62, 0.334, 0.606, 0.3341, 0.5277, 0.4996, 0.5119, 0.4999, 0.5133, 0.334, 0.5273, 0.3341, 0.5273, 0.3341, 0.5133, 0.334, 0.5133, 0.334, 0.5273, 0.3341, 0.5277, 0.4996, 0.5277, 0.4996, 0.5273, 0.3341, 0.5273, 0.3341, 0.5119, 0.4999, 0.5119, 0.4999, 0.5133, 0.334, 0.5133, 0.334, 0.6047, 0.5322, 0.6047, 0.5322, 0.5667, 0.5561, 0.5667, 0.5561, 0.5959, 0.5253, 0.5959, 0.5253, 0.5667, 0.5421, 0.5667, 0.5421, 0.5959, 0.5253, 0.6047, 0.5322, 0.5667, 0.5561, 0.5667, 0.5421, 0.5373, 0.5256, 0.5294, 0.5327, 0.5667, 0.5561, 0.5667, 0.5421, 0.5273, 0.3341, 0.5133, 0.334, 0.5119, 0.4999, 0.5277, 0.4996, 0.5294, 0.5327, 0.5294, 0.5327, 0.5119, 0.4999, 0.5119, 0.4999, 0.5373, 0.5256, 0.5373, 0.5256, 0.5277, 0.4996, 0.5277, 0.4996, 0.5373, 0.5256, 0.5294, 0.5327, 0.5119, 0.4999, 0.5277, 0.4996, 0.606, 0.3341, 0.62, 0.334, 0.6223, 0.4996, 0.6047, 0.4998, 0.606, 0.3341, 0.606, 0.3341, 0.6047, 0.4998, 0.6047, 0.4998, 0.62, 0.334, 0.62, 0.334, 0.6223, 0.4996, 0.6223, 0.4996, 0.5959, 0.5253, 0.6047, 0.5322, 0.6223, 0.4996, 0.6047, 0.4998, 0.8015, 0.7516, 0.8015, 0.7516, 0.8015, 0.7313, 0.8015, 0.7356, 0.5667, 0.5421, 0.5667, 0.5421, 0.5373, 0.5256, 0.5373, 0.5256, 0.5667, 0.5561, 0.5667, 0.5561, 0.5294, 0.5327, 0.5294, 0.5327, 0.5277, 0.4996, 0.5119, 0.4999, 0.5294, 0.5327, 0.5373, 0.5256, 0.5667, 0.5421, 0.5667, 0.5561, 0.6047, 0.5322, 0.5959, 0.5253, 0.6047, 0.4998, 0.6223, 0.4996, 0.6047, 0.5322, 0.5959, 0.5253, 0.6047, 0.4998, 0.6047, 0.4998, 0.5959, 0.5253, 0.5959, 0.5253, 0.6223, 0.4996, 0.6223, 0.4996, 0.6047, 0.5322, 0.6047, 0.5322, 0.6047, 0.4998, 0.6223, 0.4996, 0.62, 0.334, 0.606, 0.3341, 0.606, 0.3341, 0.62, 0.334, 0.62, 0.334, 0.606, 0.3341, 0.5277, 0.4996, 0.5119, 0.4999, 0.5133, 0.334, 0.5273, 0.3341, 0.5273, 0.3341, 0.5133, 0.334, 0.5133, 0.334, 0.5273, 0.3341, 0.5277, 0.4996, 0.5277, 0.4996, 0.5273, 0.3341, 0.5273, 0.3341, 0.5119, 0.4999, 0.5119, 0.4999, 0.5133, 0.334, 0.5133, 0.334, 0.6047, 0.5322, 0.6047, 0.5322, 0.5667, 0.5561, 0.5667, 0.5561, 0.5959, 0.5253, 0.5959, 0.5253, 0.5667, 0.5421, 0.5667, 0.5421, 0.5959, 0.5253, 0.6047, 0.5322, 0.5667, 0.5561, 0.5667, 0.5421, 0.5373, 0.5256, 0.5294, 0.5327, 0.5667, 0.5561, 0.5667, 0.5421, 0.5273, 0.3341, 0.5133, 0.334, 0.5119, 0.4999, 0.5277, 0.4996, 0.5294, 0.5327, 0.5294, 0.5327, 0.5119, 0.4999, 0.5119, 0.4999, 0.5373, 0.5256, 0.5373, 0.5256, 0.5277, 0.4996, 0.5277, 0.4996, 0.5373, 0.5256, 0.5294, 0.5327, 0.5119, 0.4999, 0.5277, 0.4996, 0.606, 0.3341, 0.62, 0.334, 0.6223, 0.4996, 0.6047, 0.4998, 0.606, 0.3341, 0.606, 0.3341, 0.6047, 0.4998, 0.6047, 0.4998, 0.62, 0.334, 0.62, 0.334, 0.6223, 0.4996, 0.6223, 0.4996, 0.5959, 0.5253, 0.6047, 0.5322, 0.6223, 0.4996, 0.6047, 0.4998, 0.8015, 0.7516, 0.8015, 0.7516, 0.8015, 0.7313, 0.8015, 0.7356, 0.5667, 0.5421, 0.5667, 0.5421, 0.5373, 0.5256, 0.5373, 0.5256, 0.5667, 0.5561, 0.5667, 0.5561, 0.5294, 0.5327, 0.5294, 0.5327, 0.5277, 0.4996, 0.5119, 0.4999, 0.5294, 0.5327, 0.5373, 0.5256, 0.5667, 0.5421, 0.5667, 0.5561, 0.6047, 0.5322, 0.5959, 0.5253, 0.6047, 0.4998, 0.6223, 0.4996, 0.6047, 0.5322, 0.5959, 0.5253, 0.6047, 0.4998, 0.6047, 0.4998, 0.5959, 0.5253, 0.5959, 0.5253, 0.6223, 0.4996, 0.6223, 0.4996, 0.6047, 0.5322, 0.6047, 0.5322, 0.6047, 0.4998, 0.6223, 0.4996, 0.62, 0.334, 0.606, 0.3341, 0.606, 0.3341, 0.62, 0.334, 0.62, 0.334, 0.606, 0.3341, 0.5277, 0.4996, 0.5119, 0.4999, 0.5133, 0.334, 0.5273, 0.3341, 0.5273, 0.3341, 0.5133, 0.334, 0.5133, 0.334, 0.5273, 0.3341, 0.5277, 0.4996, 0.5277, 0.4996, 0.5273, 0.3341, 0.5273, 0.3341, 0.5119, 0.4999, 0.5119, 0.4999, 0.5133, 0.334, 0.5133, 0.334, 0.6047, 0.5322, 0.6047, 0.5322, 0.5667, 0.5561, 0.5667, 0.5561, 0.5959, 0.5253, 0.5959, 0.5253, 0.5667, 0.5421, 0.5667, 0.5421, 0.5959, 0.5253, 0.6047, 0.5322, 0.5667, 0.5561, 0.5667, 0.5421, 0.5373, 0.5256, 0.5294, 0.5327, 0.5667, 0.5561, 0.5667, 0.5421, 0.5273, 0.3341, 0.5133, 0.334, 0.5119, 0.4999, 0.5277, 0.4996, 0.5294, 0.5327, 0.5294, 0.5327, 0.5119, 0.4999, 0.5119, 0.4999, 0.5373, 0.5256, 0.5373, 0.5256, 0.5277, 0.4996, 0.5277, 0.4996, 0.5373, 0.5256, 0.5294, 0.5327, 0.5119, 0.4999, 0.5277, 0.4996, 0.606, 0.3341, 0.62, 0.334, 0.6223, 0.4996, 0.6047, 0.4998, 0.606, 0.3341, 0.606, 0.3341, 0.6047, 0.4998, 0.6047, 0.4998, 0.62, 0.334, 0.62, 0.334, 0.6223, 0.4996, 0.6223, 0.4996, 0.5959, 0.5253, 0.6047, 0.5322, 0.6223, 0.4996, 0.6047, 0.4998, 0.8015, 0.7516, 0.8015, 0.7516, 0.8015, 0.7313, 0.8015, 0.7356, 0.5667, 0.5421, 0.5667, 0.5421, 0.5373, 0.5256, 0.5373, 0.5256, 0.5667, 0.5561, 0.5667, 0.5561, 0.5294, 0.5327, 0.5294, 0.5327, 0.5277, 0.4996, 0.5119, 0.4999, 0.5294, 0.5327, 0.5373, 0.5256, 0.5667, 0.5421, 0.5667, 0.5561, 0.6047, 0.5322, 0.5959, 0.5253, 0.6047, 0.4998, 0.6223, 0.4996, 0.6047, 0.5322, 0.5959, 0.5253, 0.6047, 0.4998, 0.6047, 0.4998, 0.5959, 0.5253, 0.5959, 0.5253, 0.6223, 0.4996, 0.6223, 0.4996, 0.6047, 0.5322, 0.6047, 0.5322, 0.6047, 0.4998, 0.6223, 0.4996, 0.62, 0.334, 0.606, 0.3341, 0.606, 0.3341, 0.62, 0.334, 0.62, 0.334, 0.606, 0.3341, 0.5277, 0.4996, 0.5119, 0.4999, 0.5133, 0.334, 0.5273, 0.3341, 0.5273, 0.3341, 0.5133, 0.334, 0.5133, 0.334, 0.5273, 0.3341, 0.5277, 0.4996, 0.5277, 0.4996, 0.5273, 0.3341, 0.5273, 0.3341, 0.5119, 0.4999, 0.5119, 0.4999, 0.5133, 0.334, 0.5133, 0.334, 0.6047, 0.5322, 0.6047, 0.5322, 0.5667, 0.5561, 0.5667, 0.5561, 0.5959, 0.5253, 0.5959, 0.5253, 0.5667, 0.5421, 0.5667, 0.5421, 0.5959, 0.5253, 0.6047, 0.5322, 0.5667, 0.5561, 0.5667, 0.5421, 0.5373, 0.5256, 0.5294, 0.5327, 0.5667, 0.5561, 0.5667, 0.5421, 0.5273, 0.3341, 0.5133, 0.334, 0.5119, 0.4999, 0.5277, 0.4996, 0.5294, 0.5327, 0.5294, 0.5327, 0.5119, 0.4999, 0.5119, 0.4999, 0.5373, 0.5256, 0.5373, 0.5256, 0.5277, 0.4996, 0.5277, 0.4996, 0.5373, 0.5256, 0.5294, 0.5327, 0.5119, 0.4999, 0.5277, 0.4996, 0.606, 0.3341, 0.62, 0.334, 0.6223, 0.4996, 0.6047, 0.4998, 0.606, 0.3341, 0.606, 0.3341, 0.6047, 0.4998, 0.6047, 0.4998, 0.62, 0.334, 0.62, 0.334, 0.6223, 0.4996, 0.6223, 0.4996, 0.5959, 0.5253, 0.6047, 0.5322, 0.6223, 0.4996, 0.6047, 0.4998, 0.8015, 0.7516, 0.8015, 0.7516, 0.8015, 0.7313, 0.8015, 0.7356, 0.5667, 0.5421, 0.5667, 0.5421, 0.5373, 0.5256, 0.5373, 0.5256, 0.5667, 0.5561, 0.5667, 0.5561, 0.5294, 0.5327, 0.5294, 0.5327, 0.5277, 0.4996, 0.5119, 0.4999, 0.5294, 0.5327, 0.5373, 0.5256, 0.5667, 0.5421, 0.5667, 0.5561, 0.6047, 0.5322, 0.5959, 0.5253, 0.6047, 0.4998, 0.6223, 0.4996, 0.6047, 0.5322, 0.5959, 0.5253, 0.6047, 0.4998, 0.6047, 0.4998, 0.5959, 0.5253, 0.5959, 0.5253, 0.6223, 0.4996, 0.6223, 0.4996, 0.6047, 0.5322, 0.6047, 0.5322])
me_cube_001.materials.append(mat_material_001)
me_cube_001.use_remesh_fix_poles = True
me_cube_001.use_remesh_preserve_attributes = False
me_cube_001.use_mirror_vertex_groups = False
me_cube_001.update()

# ---- objects
ob_cylinder = bpy.data.objects.new('Cylinder', me_cylinder)
ob_cube = bpy.data.objects.new('Cube', me_cube_001)

# ---- transforms, parenting, visibility, modifiers, constraints
ob_cylinder.location = (0.0, -14.71, 0.0)
ob_cylinder.rotation_euler = (0.0, -0.0, 0.4)
ob_cylinder.lineart.crease_threshold = 0.0
ob_cube.location = (0.0, 0.0, 0.0)
ob_cube.scale = (1.0, 0.836, 1.0)
ob_cube.lineart.crease_threshold = 0.0

# ---- collection membership
col_collection.objects.link(ob_cylinder)
col_collection.objects.link(ob_cube)

# ---- scene / render settings (as saved in the file)
scene.frame_start = 1; scene.frame_end = 250; scene.frame_set(250)
scene.render.engine = 'BLENDER_EEVEE_NEXT'
scene.cycles.use_denoising = False
scene.cycles.samples = 128
scene.cycles.sampling_pattern = 'TABULATED_SOBOL'
scene.cycles.use_adaptive_sampling = False
scene.cycles.use_light_tree = False
scene.view_settings.view_transform = 'Filmic'
bpy.context.view_layer.update()

# ---- added for rendering (the .blend has no active camera): camera
cam_auto = bpy.data.cameras.new('AutoCamera')
cam_auto.lens = 50.0
cam_auto.sensor_width = 36.0
cam_auto.clip_end = 1000.0
ob_auto_camera = bpy.data.objects.new('AutoCamera', cam_auto)
scene.collection.objects.link(ob_auto_camera)
ob_auto_camera.location = (26.9888, -37.3079, 25.5552)
ob_auto_camera.rotation_euler = (1.09748, -7.21219e-08, 0.694738)
scene.camera = ob_auto_camera
bpy.context.view_layer.update()
